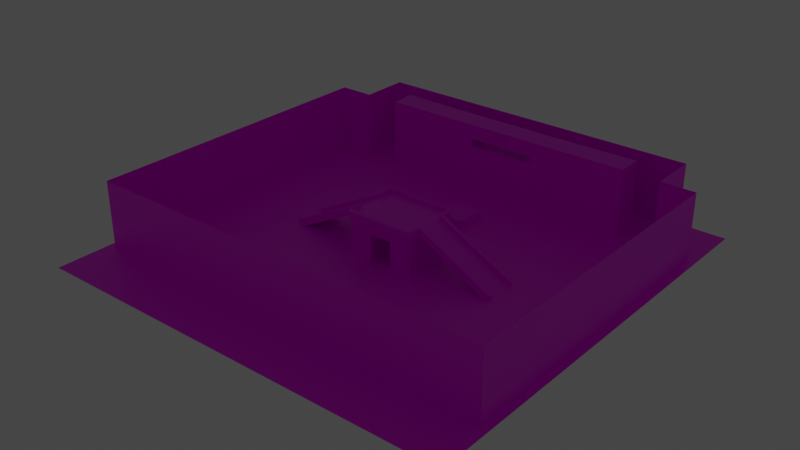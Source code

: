 # Source: IndiaPro.blend  (saved by Blender 3.2.14; exported with 4.5.12 LTS)
import bpy
from mathutils import Matrix  # noqa: F401  (used for matrix-valued properties, if any)

bpy.ops.wm.read_factory_settings(use_empty=True)
scene = bpy.context.scene
scene.name = 'Scene'

# ---- collections
col_collection = bpy.data.collections.new('Collection'); scene.collection.children.link(col_collection)

# ---- images (referenced by path relative to the original .blend; pixels are not part of the script)
import os
ASSET_DIR = os.environ.get("B2B_ASSET_DIR", "")  # directory of the original .blend (textures are referenced by path, not embedded)
HERE = os.path.dirname(os.path.abspath(__file__))  # packed textures are extracted next to this script under _unpacked/

def load_image(name, relpath, width, height, colorspace="sRGB"):
    """Load a texture the original file referenced (path relative to the .blend, or extracted next to this script)."""
    p = next((c for c in (os.path.join(HERE, relpath), os.path.join(ASSET_DIR, relpath)) if relpath and os.path.exists(c)), "")
    if p:
        img = bpy.data.images.load(p, check_existing=True)
        img.name = name
    else:  # same state as the original file: an image datablock whose file is absent (Cycles renders it pink)
        img = bpy.data.images.new(name, width, height)
        img.source = "FILE"
        img.filepath = "//" + (relpath or name)
    img.colorspace_settings.name = colorspace
    return img
img_concrete_jpg = load_image('concrete.jpg', 'concrete.jpg', 1024, 1024, 'sRGB')
img_bricks_jpg = load_image('bricks.jpg', 'bricks.jpg', 1024, 1024, 'sRGB')
img_grass_tex_jpg = load_image('grass_tex.jpg', 'grass_tex.jpg', 1024, 1024, 'sRGB')

# ---- materials (node trees are filled in below, after node groups)
mat_concrete = bpy.data.materials.new('concrete')
mat_concrete.use_transparent_shadow = False
mat_wall = bpy.data.materials.new('wall')
mat_wall.use_transparent_shadow = False
mat_grass = bpy.data.materials.new('Grass')
mat_grass.use_transparent_shadow = False

# ---- material node trees
mat_concrete.use_nodes = True; mat_concrete.node_tree.nodes.clear()
_N = mat_concrete.node_tree.nodes; _L = mat_concrete.node_tree.links
n0 = _N.new('ShaderNodeBsdfPrincipled'); n0.name = 'Principled BSDF'; n0.location = (10, 300)
n0.distribution = 'GGX'
n0.subsurface_method = 'RANDOM_WALK_SKIN'
n0.inputs[3].default_value = 1.45
n0.inputs[27].default_value = (0.0, 0.0, 0.0, 1.0)
n0.inputs[28].default_value = 1.0
n1 = _N.new('ShaderNodeOutputMaterial'); n1.name = 'Material Output'; n1.location = (300, 300)
n2 = _N.new('ShaderNodeTexImage'); n2.name = 'Image Texture'; n2.location = (-280, 280)
n2.image = img_concrete_jpg
_L.new(n0.outputs[0], n1.inputs[0])
_L.new(n2.outputs[0], n0.inputs[0])
n1.is_active_output = True
mat_wall.use_nodes = True; mat_wall.node_tree.nodes.clear()
_N = mat_wall.node_tree.nodes; _L = mat_wall.node_tree.links
n0 = _N.new('ShaderNodeBsdfPrincipled'); n0.name = 'Principled BSDF'; n0.location = (10, 300)
n0.distribution = 'GGX'
n0.subsurface_method = 'RANDOM_WALK_SKIN'
n0.inputs[3].default_value = 1.45
n0.inputs[27].default_value = (0.0, 0.0, 0.0, 1.0)
n0.inputs[28].default_value = 1.0
n1 = _N.new('ShaderNodeOutputMaterial'); n1.name = 'Material Output'; n1.location = (300, 300)
n2 = _N.new('ShaderNodeTexImage'); n2.name = 'Image Texture'; n2.location = (-280, 280)
n2.image = img_bricks_jpg
_L.new(n0.outputs[0], n1.inputs[0])
_L.new(n2.outputs[0], n0.inputs[0])
n1.is_active_output = True
mat_grass.use_nodes = True; mat_grass.node_tree.nodes.clear()
_N = mat_grass.node_tree.nodes; _L = mat_grass.node_tree.links
n0 = _N.new('ShaderNodeBsdfPrincipled'); n0.name = 'Principled BSDF'; n0.location = (10, 300)
n0.distribution = 'GGX'
n0.subsurface_method = 'RANDOM_WALK_SKIN'
n0.inputs[3].default_value = 1.45
n0.inputs[27].default_value = (0.0, 0.0, 0.0, 1.0)
n0.inputs[28].default_value = 1.0
n1 = _N.new('ShaderNodeOutputMaterial'); n1.name = 'Material Output'; n1.location = (300, 300)
n2 = _N.new('ShaderNodeTexImage'); n2.name = 'Image Texture'; n2.location = (-280, 280)
n2.image = img_grass_tex_jpg
_L.new(n0.outputs[0], n1.inputs[0])
_L.new(n2.outputs[0], n0.inputs[0])
n1.is_active_output = True

# ---- world
world_world = bpy.data.worlds.new('World'); scene.world = world_world
world_world.use_nodes = True; world_world.node_tree.nodes.clear()
_N = world_world.node_tree.nodes; _L = world_world.node_tree.links
n0 = _N.new('ShaderNodeOutputWorld'); n0.name = 'World Output'; n0.location = (300, 300)
n1 = _N.new('ShaderNodeBackground'); n1.name = 'Background'; n1.location = (10, 300)
n1.inputs[0].default_value = (0.05088, 0.05088, 0.05088, 1.0)
_L.new(n1.outputs[0], n0.inputs[0])
n0.is_active_output = True
world_world.color = (0.05088, 0.05088, 0.05088)
world_world.use_sun_shadow = False
world_world.sun_shadow_jitter_overblur = 0.0

# ---- lights
light_light = bpy.data.lights.new('Light', 'POINT')
light_light.transmission_factor = 0.0
light_light.energy = 1000.0
light_light.shadow_soft_size = 0.1
light_light.shadow_maximum_resolution = 0.006
light_light.use_absolute_resolution = True

# ---- meshes
me_x = bpy.data.meshes.new('立方体')
me_x.from_pydata([(6.298, 5.086, 0.2231), (6.298, 5.086, 1.0), (6.298, 0.0, 0.2231), (6.298, 0.0, 1.0), (20.77, 2.543, -5.69), (6.298, 2.543, 1.84), (0.0, 0.0, 1.0), (0.0, 0.0, 0.2231), (0.0, 5.086, 1.0), (20.77, 0.0, -7.307), (20.77, 0.0, -6.53), (0.0, 5.086, 0.2231), (6.298, 2.543, 1.0), (20.77, 2.543, -7.307), (6.298, 2.543, 0.2231), (20.77, 2.543, -6.53), (0.0, 2.543, 0.2231), (0.0, 2.543, 1.0), (0.0, 3.137, 0.2231), (0.0, 3.137, 1.0), (6.298, 3.137, 0.2231), (6.298, 3.137, 1.0), (20.77, 3.137, -7.307), (20.77, 3.137, -6.53), (6.298, 3.137, 1.84), (20.77, 3.137, -5.69), (6.663, 0.0, 0.03355), (6.663, 0.0, 0.8104), (6.663, 3.137, 1.65), (6.663, 2.543, 0.8104), (6.663, 2.543, 0.03355), (6.663, 2.543, 1.65), (6.663, 3.137, 0.8104), (6.663, 3.137, 0.2131), (6.298, 5.087, 1.84), (0.0, 5.673, 0.2231), (6.663, 5.087, 1.65), (6.663, 5.087, 0.8104), (6.663, 5.087, 0.2131), (6.298, 5.673, 0.2231), (6.298, 5.673, 1.0), (0.0, 5.673, 1.0), (6.298, 5.673, 1.647), (0.0, 5.673, 1.506), (0.0, 5.104, 1.731), (6.298, 0.0, -7.651), (6.298, 5.086, -7.651), (6.298, 2.543, -7.651), (6.298, 3.137, -7.651), (0.0, 5.086, -1.695), (6.298, 3.137, -4.326), (6.298, 5.086, -4.326), (6.298, 0.0, -4.326), (6.298, 2.543, -4.326), (0.0, 0.0, -1.695), (2.557, 0.0, 0.2231), (2.557, 5.086, 0.2231), (2.557, 0.0, 1.0), (2.557, 2.543, 1.0), (2.557, 3.137, 1.0), (2.557, 5.673, 0.2231), (2.07, 0.0, -7.651), (2.07, 5.086, -7.651), (2.557, 2.543, -7.651), (2.557, 3.137, -7.651), (2.07, 0.0, -1.695), (2.07, 5.086, -1.695)], [], [(1, 41, 8), (17, 7, 6), (51, 62, 66), (31, 25, 28), (8, 19, 59), (27, 15, 29), (58, 6, 57), (26, 10, 27), (2, 57, 55), (29, 4, 31), (8, 18, 19), (30, 9, 26), (12, 24, 21), (9, 15, 10), (50, 46, 51), (66, 54, 49), (23, 4, 15), (19, 16, 17), (30, 22, 13), (59, 17, 58), (13, 23, 15), (21, 0, 1), (28, 34, 24), (23, 33, 32), (14, 33, 30), (14, 26, 2), (12, 31, 5), (2, 27, 3), (3, 29, 12), (32, 25, 23), (5, 28, 24), (1, 24, 34), (37, 38, 0), (32, 36, 28), (33, 37, 32), (0, 33, 20), (40, 39, 60), (11, 60, 56), (8, 35, 11), (0, 40, 1), (38, 39, 0), (42, 36, 34), (42, 1, 40), (36, 42, 40), (40, 43, 42), (1, 44, 8), (44, 42, 43), (63, 45, 61), (48, 63, 64), (46, 64, 62), (52, 47, 53), (61, 66, 62), (53, 48, 50), (52, 66, 65), (7, 65, 55), (14, 50, 20), (2, 53, 14), (20, 51, 0), (0, 66, 56), (11, 66, 49), (2, 65, 52), (52, 61, 45), (56, 39, 0), (21, 58, 12), (55, 6, 7), (12, 57, 3), (1, 40, 41), (17, 16, 7), (51, 46, 62), (31, 4, 25), (59, 21, 1), (1, 8, 59), (27, 10, 15), (58, 17, 6), (26, 9, 10), (2, 3, 57), (29, 15, 4), (8, 11, 18), (30, 13, 9), (12, 5, 24), (9, 13, 15), (50, 48, 46), (66, 65, 54), (23, 25, 4), (19, 18, 16), (30, 33, 22), (59, 19, 17), (13, 22, 23), (21, 20, 0), (28, 36, 34), (23, 22, 33), (14, 20, 33), (14, 30, 26), (12, 29, 31), (2, 26, 27), (3, 27, 29), (32, 28, 25), (5, 31, 28), (1, 21, 24), (0, 1, 37), (1, 34, 36), (37, 1, 36), (32, 37, 36), (33, 38, 37), (0, 38, 33), (35, 41, 60), (41, 40, 60), (11, 35, 60), (8, 41, 35), (0, 39, 40), (42, 34, 1), (40, 39, 37), (39, 38, 37), (37, 36, 40), (40, 41, 43), (1, 34, 44), (44, 34, 42), (63, 47, 45), (48, 47, 63), (46, 48, 64), (52, 45, 47), (61, 65, 66), (53, 47, 48), (52, 51, 66), (7, 54, 65), (14, 53, 50), (2, 52, 53), (20, 50, 51), (0, 51, 66), (11, 56, 66), (2, 55, 65), (52, 65, 61), (56, 60, 39), (21, 59, 58), (55, 57, 6), (12, 58, 57)])
me_x.polygons.foreach_set('material_index', [1, 1, 1, 1, 0, 0, 0, 1, 1, 1, 1, 1, 1, 1, 1, 1, 1, 1, 1, 0, 1, 1, 1, 1, 1, 1, 1, 1, 0, 1, 1, 1, 1, 1, 1, 1, 1, 1, 1, 1, 1, 1, 1, 1, 1, 1, 1, 1, 1, 1, 1, 1, 1, 1, 1, 1, 1, 1, 1, 1, 1, 1, 1, 0, 1, 0, 1, 1, 1, 1, 0, 0, 0, 0, 1, 1, 1, 1, 1, 1, 1, 1, 1, 1, 1, 1, 0, 1, 1, 1, 1, 1, 1, 1, 1, 0, 1, 1, 1, 1, 1, 1, 1, 1, 1, 1, 1, 1, 1, 1, 1, 1, 1, 1, 1, 1, 1, 1, 1, 1, 1, 1, 1, 1, 1, 1, 1, 1, 1, 1, 1, 1, 1, 0, 1, 0])
_uv = me_x.uv_layers.new(name='UVマップ')
_uv.uv.foreach_set('vector', [0.1049, 1.222, 0.3012, 3.284, 0.1049, 3.284, 3.364, 3.928, 3.622, 4.786, 3.364, 4.786, 2.407, 2.682, 0.9933, 3.8, 0.9933, 1.798, 4.75, -3.958, 4.551, 1.222, 4.551, -3.958, 0.1049, 3.284, -0.547, 3.284, -0.547, 2.447, -1.596, 1.088, -0.7455, -4.092, -0.7455, 1.088, -0.7455, 2.447, -1.596, 3.284, -1.596, 2.447, -1.917, 0.677, -4.1, -4.092, -1.659, 0.677, -1.854, 0.8002, -1.596, 2.065, -1.854, 2.065, 5.225, 1.278, 5.473, -3.962, 5.473, 1.408, 3.364, 3.07, 3.622, 3.728, 3.364, 3.728, 1.152, 1.021, 2.002, -4.092, 2.002, 1.021, -1.317, 4.142, -1.596, 3.941, -1.317, 3.941, -2.367, 2.929, -2.625, 3.789, -2.625, 2.929, 3.051, -2.974, 3.703, -4.092, 3.703, -2.974, 2.407, 4.591, 3.084, 2.872, 3.084, 4.592, -2.625, 3.989, -2.905, 3.789, -2.625, 3.789, 3.364, 3.728, 3.622, 3.928, 3.364, 3.928, 1.152, 1.021, 0.9528, -4.092, 1.151, -4.092, -0.547, 2.447, -0.7455, 3.284, -0.7455, 2.447, -2.367, 3.789, -2.625, 3.989, -2.625, 3.789, 3.051, -1.183, 3.703, -1.445, 3.703, -1.183, 4.551, -3.958, 3.899, -4.092, 4.551, -4.092, 4.997, -3.97, 5.225, 1.306, 5.049, 1.4, 1.152, 1.153, 0.9533, 1.032, 1.152, 1.021, 1.152, 1.153, 2.002, 1.021, 2.002, 1.153, 5.225, 1.416, 5.473, 1.408, 5.473, 1.546, -1.854, 0.8002, -1.659, 0.677, -1.596, 0.8002, -1.596, 1.222, -0.7455, 1.088, -0.7455, 1.222, 5.049, 1.4, 4.75, -3.837, 4.997, -3.97, 4.75, -4.092, 4.551, -3.958, 4.551, -4.092, -1.317, 3.284, -1.596, 3.941, -1.596, 3.284, -1.113, 3.485, -1.113, 3.284, -0.9909, 3.287, -1.972, 3.588, -1.693, 2.929, -1.693, 3.588, -2.171, 3.588, -1.972, 2.929, -1.972, 3.588, 0.3014, 1.153, 0.9533, 1.032, 0.9533, 1.153, 4.158, 3.35, 3.899, 3.35, 3.899, 2.086, 3.818, 4.954, 3.622, 4.109, 3.818, 4.109, 3.364, 3.07, 3.622, 2.872, 3.622, 3.07, 3.703, -1.445, 3.899, -1.183, 3.703, -1.183, -0.8603, 3.482, -0.7419, 3.284, -0.7415, 3.482, -0.9792, 3.284, -0.8603, 3.482, -0.9909, 3.482, 3.899, -0.9661, 3.703, -1.183, 3.899, -1.183, -1.317, 3.284, -1.113, 3.285, -1.113, 3.502, 4.158, 3.35, 4.326, 1.222, 4.373, 3.35, 3.364, 5.001, 3.12, 2.872, 3.364, 2.872, -2.171, 2.929, -2.367, 4.997, -2.361, 2.946, 3.631, 2.013, 2.407, 1.153, 3.79, 1.153, 2.407, 2.213, 3.631, 2.013, 3.631, 2.213, 2.407, 2.872, 3.631, 2.213, 3.79, 2.872, 2.002, -2.974, 2.853, -4.092, 2.853, -2.974, 3.699, -0.901, 2.002, 1.101, 2.002, -0.901, 2.853, -2.974, 3.051, -4.092, 3.051, -2.974, -2.905, 2.929, -4.473, 4.648, -4.473, 2.929, -1.854, 2.929, -2.492, 2.229, -1.854, 2.065, 2.853, -1.445, 3.051, -2.974, 3.051, -1.445, 2.002, -1.445, 2.853, -2.974, 2.853, -1.445, 3.051, -1.445, 3.703, -2.974, 3.703, -1.445, 2.407, 1.153, 0.9933, 1.798, 1.156, 1.153, 0.3012, 1.153, 0.9933, 1.798, 0.3012, 1.798, -1.854, 0.8002, -2.492, 2.229, -3.367, 0.8002, -3.367, 0.8002, -4.473, 2.229, -4.473, 0.8002, 3.818, 4.109, 3.622, 2.872, 3.818, 2.872, -0.547, 1.222, -0.7455, 2.447, -0.7455, 1.222, -1.854, 2.065, -1.596, 2.929, -1.854, 2.929, -0.7455, 1.222, -1.596, 2.447, -1.596, 1.222, 0.1049, 1.222, 0.3012, 1.222, 0.3012, 3.284, 3.364, 3.928, 3.622, 3.928, 3.622, 4.786, 2.407, 2.682, 2.407, 3.8, 0.9933, 3.8, 4.75, -3.958, 4.75, 1.222, 4.551, 1.222, -0.547, 2.447, -0.547, 1.222, 0.1049, 1.222, 0.1049, 1.222, 0.1049, 3.284, -0.547, 2.447, -1.596, 1.088, -1.596, -4.092, -0.7455, -4.092, -0.7455, 2.447, -0.7455, 3.284, -1.596, 3.284, -1.917, 0.677, -4.359, -4.092, -4.1, -4.092, -1.854, 0.8002, -1.596, 0.8002, -1.596, 2.065, 5.225, 1.278, 5.225, -4.092, 5.473, -3.962, 3.364, 3.07, 3.622, 3.07, 3.622, 3.728, 1.152, 1.021, 1.151, -4.092, 2.002, -4.092, -1.317, 4.142, -1.596, 4.142, -1.596, 3.941, -2.367, 2.929, -2.367, 3.789, -2.625, 3.789, 3.051, -2.974, 3.051, -4.092, 3.703, -4.092, 2.407, 4.591, 2.407, 2.872, 3.084, 2.872, -2.625, 3.989, -2.905, 3.989, -2.905, 3.789, 3.364, 3.728, 3.622, 3.728, 3.622, 3.928, 1.152, 1.021, 0.9533, 1.032, 0.9528, -4.092, -0.547, 2.447, -0.547, 3.284, -0.7455, 3.284, -2.367, 3.789, -2.367, 3.989, -2.625, 3.989, 3.051, -1.183, 3.051, -1.445, 3.703, -1.445, 4.551, -3.958, 3.899, -3.958, 3.899, -4.092, 4.997, -3.97, 5.225, -4.092, 5.225, 1.306, 1.152, 1.153, 0.9533, 1.153, 0.9533, 1.032, 1.152, 1.153, 1.152, 1.021, 2.002, 1.021, 5.225, 1.416, 5.225, 1.278, 5.473, 1.408, -1.854, 0.8002, -1.917, 0.677, -1.659, 0.677, -1.596, 1.222, -1.596, 1.088, -0.7455, 1.088, 5.049, 1.4, 4.803, 1.532, 4.75, -3.837, 4.75, -4.092, 4.75, -3.958, 4.551, -3.958, -1.317, 3.284, -1.317, 3.941, -1.596, 3.941, -0.9909, 3.287, -0.9909, 3.548, -1.113, 3.485, -0.9909, 3.548, -0.9909, 3.831, -1.113, 3.767, -1.113, 3.485, -0.9909, 3.548, -1.113, 3.767, -1.972, 3.588, -1.972, 2.929, -1.693, 2.929, -2.171, 3.588, -2.171, 2.929, -1.972, 2.929, 0.3014, 1.153, 0.3012, 1.032, 0.9533, 1.032, 3.899, 1.222, 4.158, 1.222, 3.899, 2.086, 4.158, 1.222, 4.158, 3.35, 3.899, 2.086, 3.818, 4.954, 3.622, 4.954, 3.622, 4.109, 3.364, 3.07, 3.364, 2.872, 3.622, 2.872, 3.703, -1.445, 3.899, -1.445, 3.899, -1.183, 3.899, -0.9661, 3.703, -0.901, 3.703, -1.183, -1.113, 3.502, -1.113, 3.764, -1.317, 3.566, -1.113, 3.764, -1.317, 3.767, -1.317, 3.566, -1.317, 3.566, -1.317, 3.284, -1.113, 3.502, 4.158, 3.35, 4.158, 1.222, 4.326, 1.222, 3.364, 5.001, 3.084, 5.001, 3.12, 2.872, -2.171, 2.929, -2.171, 4.983, -2.367, 4.997, 3.631, 2.013, 2.407, 2.012, 2.407, 1.153, 2.407, 2.213, 2.407, 2.012, 3.631, 2.013, 2.407, 2.872, 2.407, 2.213, 3.631, 2.213, 2.002, -2.974, 2.002, -4.092, 2.853, -4.092, 3.699, -0.901, 3.699, 1.101, 2.002, 1.101, 2.853, -2.974, 2.853, -4.092, 3.051, -4.092, -2.905, 2.929, -2.905, 4.648, -4.473, 4.648, -1.854, 2.929, -2.492, 2.929, -2.492, 2.229, 2.853, -1.445, 2.853, -2.974, 3.051, -2.974, 2.002, -1.445, 2.002, -2.974, 2.853, -2.974, 3.051, -1.445, 3.051, -2.974, 3.703, -2.974, 2.407, 1.153, 2.407, 2.682, 0.9933, 1.798, 0.3012, 1.153, 1.156, 1.153, 0.9933, 1.798, -1.854, 0.8002, -1.854, 2.065, -2.492, 2.229, -3.367, 0.8002, -2.492, 2.229, -4.473, 2.229, 3.818, 4.109, 3.622, 4.109, 3.622, 2.872, -0.547, 1.222, -0.547, 2.447, -0.7455, 2.447, -1.854, 2.065, -1.596, 2.065, -1.596, 2.929, -0.7455, 1.222, -0.7455, 2.447, -1.596, 2.447])
me_x.materials.append(mat_concrete)
me_x.materials.append(mat_wall)
me_x.use_remesh_fix_poles = True
me_x.use_remesh_preserve_attributes = False
me_x.update()
me_002 = bpy.data.meshes.new('立方体.002')
me_002.from_pydata([(7.568, -4.87, -1.0), (7.568, -4.87, 1.0), (7.568, 4.755, 1.0), (0.0, 4.755, 1.0), (0.0, -4.87, -1.0), (0.0, -4.87, 1.0), (7.568, -2.334, -1.0), (7.568, -2.334, 1.0), (0.0, -2.334, 1.0), (0.0, -2.334, -1.0), (25.12, 4.755, -5.798), (25.12, 4.755, -7.798), (25.12, -0.1211, 7.166), (25.12, -0.1211, -5.798), (25.04, -2.334, 1.0), (25.04, -4.87, 1.0), (25.04, -4.87, -1.0), (25.04, -2.334, -1.0), (0.0, -4.87, -6.254), (7.568, -4.87, -6.254), (0.0, -2.334, -6.254), (7.568, -2.334, -6.254), (25.04, -4.87, -6.254), (25.04, -2.334, -6.254), (7.568, -2.334, 1.0), (7.568, -4.87, 1.0), (0.0, -4.87, 1.0), (0.0, -2.334, 1.0), (25.04, -2.334, 1.0), (25.04, -4.87, 1.0), (0.0, -4.87, -6.254), (7.568, -4.87, -6.254), (0.0, -2.334, -6.254), (7.568, -2.334, -6.254), (24.85, -4.87, -6.254), (25.04, -2.334, -6.254), (7.568, -2.334, 7.103), (7.568, -4.87, 7.103), (0.0, -4.87, 7.103), (0.0, -2.334, 7.103), (25.04, -2.334, 7.103), (25.04, -4.87, 7.103), (0.0, -2.334, 2.897), (7.568, -2.334, 2.897), (7.568, -4.87, 2.897), (0.0, -4.87, 2.897), (25.04, -4.87, 2.897), (25.04, -2.334, 2.897), (0.0, -2.334, 4.293), (7.568, -4.87, 4.293), (25.04, -4.87, 4.293), (25.04, -2.334, 4.293), (7.568, -2.334, 4.293), (0.0, -4.87, 4.293), (6.438, -2.334, 4.293), (6.438, -2.334, 2.897), (6.438, -4.87, 4.293), (6.438, -4.87, 2.897), (7.568, -0.1211, -1.0), (7.568, -0.1211, 1.0), (0.0, -0.1211, 1.0), (0.0, -0.1211, -1.0), (25.12, -0.1211, -7.798), (25.12, -0.1211, -5.798), (7.568, -0.1211, 7.035), (25.12, -0.1211, 3.56), (25.04, -2.334, 3.387), (7.568, -0.1211, 5.356), (7.568, -2.334, 5.405), (0.0, -0.1925, 7.103), (0.0, -2.334, 5.379), (0.0, -0.1925, 5.379), (7.568, 4.755, 6.89), (0.0, 4.755, 6.89), (25.12, 4.755, 6.89), (31.9, 4.755, -5.798), (31.9, 4.755, 6.89), (31.9, -4.639, -5.798), (31.9, -4.639, 6.89), (38.48, -4.639, -5.798), (38.48, -4.639, 6.89), (38.48, -63.02, -5.798), (38.48, -63.02, 6.89), (0.0, -63.02, -5.798), (0.0, -63.02, 6.89)], [], [(59, 10, 2), (1, 4, 0), (60, 7, 59), (58, 9, 61), (67, 24, 68), (66, 63, 65), (64, 40, 12), (12, 67, 64), (14, 16, 17), (5, 25, 26), (0, 15, 1), (22, 31, 34), (15, 28, 29), (16, 23, 17), (4, 19, 0), (0, 22, 16), (49, 38, 53), (48, 36, 52), (33, 30, 32), (34, 31, 21), (20, 33, 32), (19, 30, 31), (65, 59, 67), (18, 32, 30), (7, 27, 24), (1, 29, 25), (23, 13, 35), (39, 37, 36), (37, 40, 36), (50, 37, 49), (51, 41, 50), (53, 39, 48), (57, 42, 45), (28, 46, 29), (29, 44, 25), (47, 50, 46), (46, 49, 44), (49, 48, 52), (52, 56, 49), (55, 56, 54), (43, 54, 52), (44, 55, 43), (49, 57, 44), (57, 45, 26), (55, 24, 27), (10, 62, 11), (3, 59, 2), (40, 65, 12), (64, 68, 36), (69, 36, 64), (69, 70, 39), (68, 71, 67), (64, 71, 69), (74, 2, 10), (2, 73, 3), (10, 76, 74), (75, 78, 76), (77, 80, 78), (79, 82, 80), (81, 84, 82), (59, 63, 10), (1, 5, 4), (60, 8, 7), (58, 6, 9), (67, 59, 24), (66, 35, 63), (64, 36, 40), (12, 65, 67), (14, 15, 16), (5, 1, 25), (0, 16, 15), (22, 19, 31), (15, 14, 28), (16, 22, 23), (4, 18, 19), (0, 19, 22), (49, 37, 38), (48, 39, 36), (33, 31, 30), (23, 22, 34), (31, 33, 21), (21, 23, 34), (20, 21, 33), (19, 18, 30), (65, 63, 59), (18, 20, 32), (7, 8, 27), (1, 15, 29), (23, 63, 13), (39, 38, 37), (37, 41, 40), (50, 41, 37), (51, 40, 41), (53, 38, 39), (57, 55, 42), (28, 47, 46), (29, 46, 44), (47, 51, 50), (46, 50, 49), (49, 53, 48), (52, 54, 56), (55, 57, 56), (43, 55, 54), (44, 57, 55), (49, 56, 57), (26, 25, 57), (25, 44, 57), (27, 42, 55), (55, 43, 24), (10, 63, 62), (3, 60, 59), (40, 66, 65), (64, 67, 68), (69, 39, 36), (69, 71, 70), (68, 70, 71), (64, 67, 71), (74, 72, 2), (2, 72, 73), (10, 75, 76), (75, 77, 78), (77, 79, 80), (79, 81, 82), (81, 83, 84)])
me_002.polygons.foreach_set('material_index', [1, 0, 1, 0, 0, 0, 0, 0, 0, 0, 0, 0, 0, 0, 0, 0, 0, 0, 0, 0, 0, 0, 0, 0, 0, 0, 0, 0, 0, 0, 0, 0, 0, 0, 0, 0, 0, 0, 0, 0, 0, 0, 0, 0, 0, 0, 1, 0, 0, 0, 0, 0, 0, 0, 0, 0, 0, 0, 0, 0, 1, 0, 1, 0, 0, 0, 0, 0, 0, 0, 0, 0, 0, 0, 0, 0, 0, 0, 0, 0, 0, 0, 0, 0, 0, 0, 0, 0, 0, 0, 0, 0, 0, 0, 0, 0, 0, 0, 0, 0, 0, 0, 0, 0, 0, 0, 0, 0, 0, 0, 1, 0, 0, 0, 0, 0, 0, 0, 0, 0, 0, 0, 0, 0])
_uv = me_002.uv_layers.new(name='UVマップ')
_uv.uv.foreach_set('vector', [6.266, 1.221, 0.6452, -0.3269, 6.266, -0.3257, 0.8958, -2.081, -1.505, -2.712, 0.8958, -2.712, 8.652, 1.22, 6.266, 1.923, 6.266, 1.221, 0.8805, -5.071, -1.505, -4.37, -1.505, -5.072, 8.34, 2.947, 6.966, 2.245, 8.355, 2.245, 5.773, 2.947, 2.875, 2.244, 5.828, 2.244, 0.8818, -6.619, 6.39, -7.321, 6.414, -6.619, -1.505, -6.171, -7.074, -5.6, -7.074, -6.13, 8.8, -5.978, 8.169, -5.174, 8.169, -5.978, 0.6451, -1.56, 0.6451, -1.56, 0.6451, -1.56, 0.8958, -2.712, 6.439, -2.081, 0.8958, -2.081, 0.6451, -1.56, 0.6451, -1.56, 0.6451, -1.56, 0.6451, -1.56, 0.6451, -1.56, 0.6451, -1.56, 8.169, -5.174, 6.511, -5.978, 8.169, -5.978, -1.505, -2.712, 0.8958, -4.369, 0.8958, -2.712, 0.8958, -2.712, 6.439, -4.369, 6.439, -2.712, -7.074, -7.057, -9.475, -6.171, -9.475, -7.057, 6.439, -3.12, 8.84, -4.006, 8.84, -3.12, -7.089, -8.901, -9.474, -8.096, -9.475, -8.901, -1.642, -8.096, -7.089, -8.096, -7.089, -8.901, 0.6451, -1.56, 0.6451, -1.56, 0.6451, -1.56, 0.6451, -1.56, 0.6451, -1.56, 0.6451, -1.56, -1.505, -5.033, -7.074, -4.225, -7.074, -5.6, 0.6451, -1.56, 0.6451, -1.56, 0.6451, -1.56, 0.6451, -1.56, 0.6451, -1.56, 0.6451, -1.56, 0.6451, -1.56, 0.6451, -1.56, 0.6451, -1.56, 0.6451, -1.56, 0.6451, -1.56, 0.6451, -1.56, -1.505, -7.321, 0.8818, -8.125, 0.8814, -7.321, 0.8818, -8.125, 6.39, -7.321, 0.8814, -7.321, -1.531, -7.057, -7.074, -6.171, -7.074, -7.057, 7.774, 3.615, 8.66, 4.42, 7.774, 4.42, -1.505, -8.93, -0.6186, -8.125, -1.505, -8.125, 6.735, 5.224, 8.765, 4.42, 8.764, 5.224, 6.735, 3.615, 7.334, 4.42, 6.735, 4.42, -1.531, -8.096, -7.074, -7.498, -7.074, -8.096, 7.334, 3.615, 7.774, 4.42, 7.334, 4.42, -1.531, -7.498, -7.074, -7.057, -7.074, -7.498, 8.897, -4.369, 6.511, -5.174, 8.897, -5.174, 1.45, -1.56, 2.254, -1.917, 2.254, -1.56, 1.45, -1.56, 0.6451, -2.001, 1.45, -2.001, 8.84, -2.679, 8.481, -3.12, 8.84, -3.12, 3.059, -1.917, 2.254, -1.56, 2.254, -1.917, -7.074, -7.057, -7.433, -7.498, -7.074, -7.498, -7.433, -7.498, -9.475, -7.498, -9.475, -8.096, 8.481, -2.679, 8.84, -2.081, 6.439, -2.081, 8.058, -5.978, 6.511, -6.609, 8.058, -6.609, 8.652, -0.3269, 6.266, 1.221, 6.266, -0.3257, 6.946, 2.947, 5.828, 2.244, 6.966, 2.244, 8.87, 2.947, 8.355, 2.245, 8.891, 2.245, -1.505, -6.641, 0.8814, -7.321, 0.8818, -6.619, 6.735, 3.615, 7.414, 3.072, 7.414, 3.615, 6.735, 5.224, 9.121, 5.904, 6.735, 5.926, -7.074, -6.13, -9.475, -5.607, -9.475, -6.151, -1.505, 1.923, -7.074, 0.06442, -1.505, -2.081, -7.074, 0.06442, -9.475, 1.923, -9.475, 0.06442, -1.505, -2.081, 0.6451, 1.923, -1.505, 1.923, 2.731, 5.926, 6.735, 2.947, 6.735, 5.926, 6.414, -6.619, 10.42, -8.705, 10.42, -6.619, -9.475, 5.926, 9.045, 9.93, -9.475, 9.93, -9.475, 1.923, 2.731, 5.926, -9.475, 5.926, 6.266, 1.221, 0.6451, 1.22, 0.6452, -0.3269, 0.8958, -2.081, -1.505, -2.081, -1.505, -2.712, 8.652, 1.22, 8.652, 1.922, 6.266, 1.923, 0.8805, -5.071, 0.8805, -4.369, -1.505, -4.37, 8.34, 2.947, 6.966, 2.947, 6.966, 2.245, 5.773, 2.947, 2.731, 2.947, 2.875, 2.244, 0.8818, -6.619, 0.8814, -7.321, 6.39, -7.321, -1.505, -6.171, -1.505, -5.033, -7.074, -5.6, 8.8, -5.978, 8.8, -5.174, 8.169, -5.174, 0.6451, -1.56, 0.6451, -1.56, 0.6451, -1.56, 0.8958, -2.712, 6.439, -2.712, 6.439, -2.081, 0.6451, -1.56, 0.6451, -1.56, 0.6451, -1.56, 0.6451, -1.56, 0.6451, -1.56, 0.6451, -1.56, 8.169, -5.174, 6.511, -5.174, 6.511, -5.978, -1.505, -2.712, -1.505, -4.369, 0.8958, -4.369, 0.8958, -2.712, 0.8958, -4.369, 6.439, -4.369, -7.074, -7.057, -7.074, -6.171, -9.475, -6.171, 6.439, -3.12, 6.439, -4.006, 8.84, -4.006, -7.089, -8.901, -7.089, -8.096, -9.474, -8.096, -1.581, -8.901, -1.581, -8.096, -1.642, -8.096, -7.089, -8.096, -7.089, -8.901, -7.089, -8.901, -7.089, -8.901, -1.581, -8.901, -1.642, -8.096, 0.6451, -1.56, 0.6451, -1.56, 0.6451, -1.56, 0.6451, -1.56, 0.6451, -1.56, 0.6451, -1.56, -1.505, -5.033, -1.505, -2.081, -7.074, -4.225, 0.6451, -1.56, 0.6451, -1.56, 0.6451, -1.56, 0.6451, -1.56, 0.6451, -1.56, 0.6451, -1.56, 0.6451, -1.56, 0.6451, -1.56, 0.6451, -1.56, 0.6451, -1.56, 0.6451, -1.56, 0.6451, -1.56, -1.505, -7.321, -1.504, -8.125, 0.8818, -8.125, 0.8818, -8.125, 6.391, -8.125, 6.39, -7.321, -1.531, -7.057, -1.531, -6.171, -7.074, -6.171, 7.774, 3.615, 8.66, 3.615, 8.66, 4.42, -1.505, -8.93, -0.6186, -8.93, -0.6186, -8.125, 6.735, 5.224, 6.735, 4.42, 8.765, 4.42, 6.735, 3.615, 7.334, 3.615, 7.334, 4.42, -1.531, -8.096, -1.531, -7.498, -7.074, -7.498, 7.334, 3.615, 7.774, 3.615, 7.774, 4.42, -1.531, -7.498, -1.531, -7.057, -7.074, -7.057, 8.897, -4.369, 6.511, -4.369, 6.511, -5.174, 1.45, -1.56, 1.45, -1.917, 2.254, -1.917, 1.45, -1.56, 0.6451, -1.56, 0.6451, -2.001, 8.84, -2.679, 8.481, -2.679, 8.481, -3.12, 3.059, -1.917, 3.059, -1.56, 2.254, -1.56, -7.074, -7.057, -7.433, -7.057, -7.433, -7.498, -9.475, -8.096, -7.074, -8.096, -7.433, -7.498, -7.074, -8.096, -7.074, -7.498, -7.433, -7.498, 6.439, -2.081, 6.439, -2.679, 8.481, -2.679, 8.481, -2.679, 8.84, -2.679, 8.84, -2.081, 8.058, -5.978, 6.511, -5.978, 6.511, -6.609, 8.652, -0.3269, 8.652, 1.22, 6.266, 1.221, 6.946, 2.947, 5.773, 2.947, 5.828, 2.244, 8.87, 2.947, 8.34, 2.947, 8.355, 2.245, -1.505, -6.641, -1.505, -7.321, 0.8814, -7.321, 6.735, 3.615, 6.735, 3.072, 7.414, 3.072, 6.735, 5.224, 9.12, 5.224, 9.121, 5.904, -7.074, -6.13, -7.074, -5.6, -9.475, -5.607, -1.505, 1.923, -7.074, 1.923, -7.074, 0.06442, -7.074, 0.06442, -7.074, 1.923, -9.475, 1.923, -1.505, -2.081, 0.6451, -2.081, 0.6451, 1.923, 2.731, 5.926, 2.731, 2.947, 6.735, 2.947, 6.414, -6.619, 6.414, -8.705, 10.42, -8.705, -9.475, 5.926, 9.045, 5.926, 9.045, 9.93, -9.475, 1.923, 2.731, 1.923, 2.731, 5.926])
me_002.materials.append(mat_wall)
me_002.materials.append(mat_concrete)
me_002.use_remesh_fix_poles = True
me_002.use_remesh_preserve_attributes = False
me_002.update()
me_004 = bpy.data.meshes.new('立方体.004')
me_004.from_pydata([(-1.0, -1.0, -1.0), (-1.0, -1.0, 1.0), (-1.0, 1.0, -1.0), (-1.0, 1.0, 1.0), (1.0, -1.0, -1.0), (1.0, -1.0, 1.0), (1.0, 1.0, -1.0), (1.0, 1.0, 1.0)], [], [(0, 1, 3, 2), (2, 3, 7, 6), (6, 7, 5, 4), (4, 5, 1, 0), (2, 6, 4, 0), (7, 3, 1, 5)])
_uv = me_004.uv_layers.new(name='UVマップ')
_uv.uv.foreach_set('vector', [-0.125, -2.0, 1.125, -2.0, 1.125, -0.75, -0.125, -0.75, -0.125, -0.75, 1.125, -0.75, 1.125, 0.5, -0.125, 0.5, -0.125, 0.5, 1.125, 0.5, 1.125, 1.75, -0.125, 1.75, -0.125, 1.75, 1.125, 1.75, 1.125, 3.0, -0.125, 3.0, -1.375, 0.5, -0.125, 0.5, -0.125, 1.75, -1.375, 1.75, 1.125, 0.5, 2.375, 0.5, 2.375, 1.75, 1.125, 1.75])
me_004.materials.append(mat_wall)
me_004.use_remesh_fix_poles = True
me_004.use_remesh_preserve_attributes = False
me_004.update()
me_plane = bpy.data.meshes.new('Plane')
me_plane.from_pydata([(-40.0, -40.0, 0.0), (40.0, -40.0, 0.0), (-40.0, 40.0, 0.0), (40.0, 40.0, 0.0)], [], [(0, 1, 3, 2)])
_uv = me_plane.uv_layers.new(name='UVMap')
_uv.uv.foreach_set('vector', [-4.5, -4.5, 5.5, -4.5, 5.5, 5.5, -4.5, 5.5])
me_plane.materials.append(mat_grass)
me_plane.update()
me_001 = bpy.data.meshes.new('立方体.001')
me_001.from_pydata([(-1.0, -1.0, -1.0), (-1.0, -1.0, 1.0), (-1.0, 1.0, -1.0), (-1.0, 1.0, 1.0), (1.0, -1.0, -1.0), (1.0, -1.0, 1.0), (1.0, 1.0, -1.0), (1.0, 1.0, 1.0)], [], [(0, 1, 3, 2), (2, 3, 7, 6), (6, 7, 5, 4), (4, 5, 1, 0), (2, 6, 4, 0), (7, 3, 1, 5)])
_uv = me_001.uv_layers.new(name='UVマップ')
_uv.uv.foreach_set('vector', [-0.125, -2.0, 1.125, -2.0, 1.125, -0.75, -0.125, -0.75, -0.125, -0.75, 1.125, -0.75, 1.125, 0.5, -0.125, 0.5, -0.125, 0.5, 1.125, 0.5, 1.125, 1.75, -0.125, 1.75, -0.125, 1.75, 1.125, 1.75, 1.125, 3.0, -0.125, 3.0, -1.375, 0.5, -0.125, 0.5, -0.125, 1.75, -1.375, 1.75, 1.125, 0.5, 2.375, 0.5, 2.375, 1.75, 1.125, 1.75])
me_001.materials.append(mat_wall)
me_001.use_remesh_fix_poles = True
me_001.use_remesh_preserve_attributes = False
me_001.update()

# ---- objects
ob_light = bpy.data.objects.new('Light', light_light)
ob_center = bpy.data.objects.new('Center', me_x)
ob_side = bpy.data.objects.new('Side', me_002)
ob_cube_001 = bpy.data.objects.new('Cube.001', me_004)
ob_respawna_001 = bpy.data.objects.new('respawnA.001', None)
ob_respawna = bpy.data.objects.new('respawnA', None)
ob_respawna_002 = bpy.data.objects.new('respawnA.002', None)
ob_plane = bpy.data.objects.new('Plane', me_plane)
ob_cube_002 = bpy.data.objects.new('Cube.002', me_001)

# ---- transforms, parenting, visibility, modifiers, constraints
ob_light.location = (4.076, 1.005, 5.904)
ob_light.rotation_euler = (0.6503, 0.05522, 1.866)
ob_light.lock_rotations_4d = False
ob_light.empty_display_type = 'ARROWS'
ob_light.color = (0.0, 0.0, 0.0, 0.0)
ob_light.lineart.crease_threshold = 0.0
ob_center.location = (0.0, 0.0, 6.478)
_m = ob_center.modifiers.new('ミラー', 'MIRROR')
_m.use_axis = (True, True, False)
ob_side.location = (0.0, 33.43, 5.614)
_m = ob_side.modifiers.new('ミラー', 'MIRROR')
ob_cube_001.location = (0.0, 16.16, 0.7555)
ob_cube_001.scale = (2.879, 2.879, 1.0)
ob_respawna_001.location = (-34.63, 0.0, 9.848)
ob_respawna_001.empty_display_type = 'CIRCLE'
ob_respawna.location = (-33.08, -16.55, 9.7)
ob_respawna.empty_display_type = 'CIRCLE'
ob_respawna_002.location = (-0.1687, 35.61, 12.92)
ob_respawna_002.empty_display_type = 'CIRCLE'
ob_plane.location = (0.0, 0.0, 0.0)
ob_cube_002.location = (0.0, -19.17, 0.7555)
ob_cube_002.scale = (2.879, 2.879, 1.0)

# ---- collection membership
col_collection.objects.link(ob_light)
col_collection.objects.link(ob_center)
col_collection.objects.link(ob_side)
col_collection.objects.link(ob_cube_001)
col_collection.objects.link(ob_respawna_001)
col_collection.objects.link(ob_respawna)
col_collection.objects.link(ob_respawna_002)
col_collection.objects.link(ob_plane)
col_collection.objects.link(ob_cube_002)

# ---- scene / render settings (as saved in the file)
scene.frame_start = 1; scene.frame_end = 250; scene.frame_set(128)
scene.render.engine = 'BLENDER_EEVEE_NEXT'
scene.cycles.sampling_pattern = 'TABULATED_SOBOL'
scene.cycles.use_light_tree = False
scene.view_settings.view_transform = 'Filmic'
bpy.context.view_layer.update()

# ---- added for rendering (the .blend has no active camera): camera
cam_auto = bpy.data.cameras.new('AutoCamera')
cam_auto.lens = 50.0
cam_auto.sensor_width = 36.0
cam_auto.clip_end = 1853.08
ob_auto_camera = bpy.data.objects.new('AutoCamera', cam_auto)
scene.collection.objects.link(ob_auto_camera)
ob_auto_camera.location = (105.589, -126.707, 89.769)
ob_auto_camera.rotation_euler = (1.09748, -7.21219e-08, 0.694738)
scene.camera = ob_auto_camera
bpy.context.view_layer.update()
